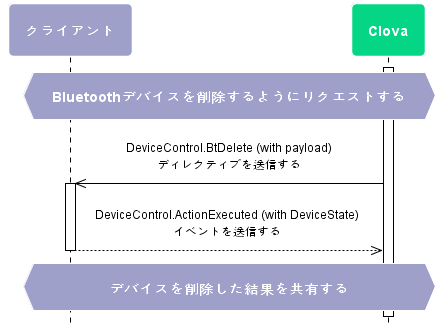

The diagram above was rendered by PlantUML. Its source (embedded in the PNG):
@startuml
scale max 880 width
skinparam sequenceMessageAlign center
skinparam shadowing false
skinparam roundcorner 10
skinparam padding 10
skinparam defaultFontSize 12
skinparam defaultFontName "Malgun Gothic", sans-serif

skinparam note {
  BackgroundColor #9EA0CA
  BorderColor #ffffff
  FontColor #ffffff
  FontSize 14
  FontStyle bold
}

skinparam sequence {
  ArrowColor #000000
  ActorBorderColor #000000
  ActorFontStyle Bolder


  LifeLineBorderColor #000000
  LifeLineBackgroundColor transparent
  ParticipantBorderColor transparent
  ParticipantFontSize 14
  ParticipantFontColor #ffffff
  ParticipantFontStyle bold

  BoxBorderColor #000000
  BoxFontColor #ffffff
    BoxFontSize 14
    BoxFontStyle bold
}
hide footbox

skinparam activity {
  BackgroundColor #9EA0CA
  BarColor #ffffff
  BorderColor #ffffff
  DiamondBackgroundColor #05D686
  DiamondBorderColor #ffffff
  DiamondFontColor #ffffff
  DiamondFontSize 14
  DiamondFontStyle bold
  FontColor #ffffff 
  FontSize 14
  FontStyle bold
}

participant クライアント as client #9EA0CA
participant "Clova" as clova #05D686

hnote over client, clova : Bluetoothデバイスを削除するようにリクエストする
activate clova
  clova ->> client : DeviceControl.BtDelete (with payload)\nディレクティブを送信する
  activate client
  client -->> clova : DeviceControl.ActionExecuted (with DeviceState)\nイベントを送信する
  deactivate client
hnote over client, clova : デバイスを削除した結果を共有する

@enduml